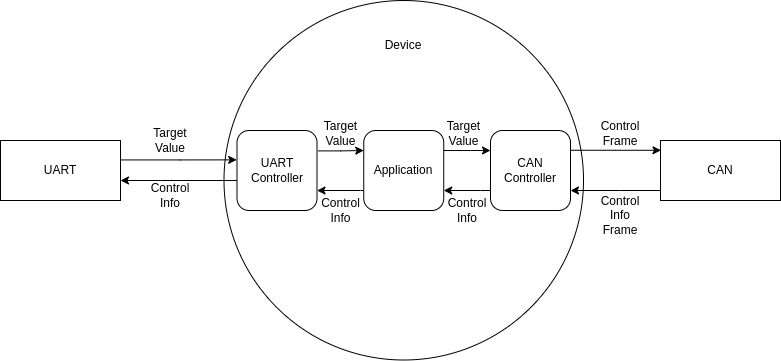

The diagram above was exported from draw.io. Its source (the exported page's mxGraphModel, read from the mxfile embedded in the PNG):
<mxGraphModel dx="815" dy="434" grid="1" gridSize="10" guides="1" tooltips="1" connect="1" arrows="1" fold="1" page="1" pageScale="1" pageWidth="827" pageHeight="1169" math="0" shadow="0">
  <root>
    <mxCell id="0" />
    <mxCell id="1" parent="0" />
    <mxCell id="DScY63v99rRsjomcVHHq-10" value="" style="ellipse;whiteSpace=wrap;html=1;aspect=fixed;" parent="1" vertex="1">
      <mxGeometry x="233.5" y="130" width="359.5" height="359.5" as="geometry" />
    </mxCell>
    <mxCell id="0qmk9doQlrF-zghDY58Q-1" style="edgeStyle=orthogonalEdgeStyle;rounded=0;orthogonalLoop=1;jettySize=auto;html=1;entryX=-0.004;entryY=0.367;entryDx=0;entryDy=0;entryPerimeter=0;" edge="1" parent="1" source="DScY63v99rRsjomcVHHq-4" target="Ht0NL2pqJxZ8OELBMpb3-1">
      <mxGeometry relative="1" as="geometry">
        <Array as="points">
          <mxPoint x="190" y="290" />
        </Array>
      </mxGeometry>
    </mxCell>
    <mxCell id="DScY63v99rRsjomcVHHq-4" value="UART" style="rounded=0;whiteSpace=wrap;html=1;" parent="1" vertex="1">
      <mxGeometry x="10" y="270" width="120" height="60" as="geometry" />
    </mxCell>
    <mxCell id="Kh__uIuJmjUJQLszmCyF-9" style="edgeStyle=orthogonalEdgeStyle;rounded=0;orthogonalLoop=1;jettySize=auto;html=1;entryX=1;entryY=0.75;entryDx=0;entryDy=0;" edge="1" parent="1" source="DScY63v99rRsjomcVHHq-5" target="Ht0NL2pqJxZ8OELBMpb3-2">
      <mxGeometry relative="1" as="geometry">
        <Array as="points">
          <mxPoint x="630" y="320" />
          <mxPoint x="630" y="320" />
        </Array>
      </mxGeometry>
    </mxCell>
    <mxCell id="DScY63v99rRsjomcVHHq-5" value="CAN" style="rounded=0;whiteSpace=wrap;html=1;" parent="1" vertex="1">
      <mxGeometry x="670" y="270" width="120" height="60" as="geometry" />
    </mxCell>
    <mxCell id="Kh__uIuJmjUJQLszmCyF-2" style="edgeStyle=orthogonalEdgeStyle;rounded=0;orthogonalLoop=1;jettySize=auto;html=1;entryX=1;entryY=0.75;entryDx=0;entryDy=0;" edge="1" parent="1" source="DScY63v99rRsjomcVHHq-6" target="Ht0NL2pqJxZ8OELBMpb3-1">
      <mxGeometry relative="1" as="geometry">
        <mxPoint x="330" y="300.00000000000006" as="targetPoint" />
        <Array as="points">
          <mxPoint x="370" y="320" />
          <mxPoint x="370" y="320" />
        </Array>
      </mxGeometry>
    </mxCell>
    <mxCell id="Kh__uIuJmjUJQLszmCyF-3" style="edgeStyle=orthogonalEdgeStyle;rounded=0;orthogonalLoop=1;jettySize=auto;html=1;entryX=0;entryY=0.25;entryDx=0;entryDy=0;" edge="1" parent="1" source="DScY63v99rRsjomcVHHq-6" target="Ht0NL2pqJxZ8OELBMpb3-2">
      <mxGeometry relative="1" as="geometry">
        <Array as="points">
          <mxPoint x="480" y="280" />
          <mxPoint x="480" y="280" />
        </Array>
      </mxGeometry>
    </mxCell>
    <mxCell id="DScY63v99rRsjomcVHHq-6" value="Application" style="rounded=1;whiteSpace=wrap;html=1;" parent="1" vertex="1">
      <mxGeometry x="373.25" y="260" width="80" height="80" as="geometry" />
    </mxCell>
    <mxCell id="DScY63v99rRsjomcVHHq-7" value="Device" style="text;html=1;align=center;verticalAlign=middle;whiteSpace=wrap;rounded=0;" parent="1" vertex="1">
      <mxGeometry x="383.25" y="160" width="60" height="30" as="geometry" />
    </mxCell>
    <mxCell id="QsPGumAWNPRL0lQ5EBWs-1" value="&lt;font&gt;Target Value&lt;/font&gt;" style="text;html=1;align=center;verticalAlign=middle;whiteSpace=wrap;rounded=0;" parent="1" vertex="1">
      <mxGeometry x="150" y="255" width="60" height="30" as="geometry" />
    </mxCell>
    <mxCell id="QsPGumAWNPRL0lQ5EBWs-2" value="&lt;font&gt;Control Info&lt;/font&gt;" style="text;html=1;align=center;verticalAlign=middle;whiteSpace=wrap;rounded=0;" parent="1" vertex="1">
      <mxGeometry x="150" y="310" width="60" height="30" as="geometry" />
    </mxCell>
    <mxCell id="QsPGumAWNPRL0lQ5EBWs-3" value="&lt;font&gt;Control Frame&lt;/font&gt;" style="text;html=1;align=center;verticalAlign=middle;whiteSpace=wrap;rounded=0;" parent="1" vertex="1">
      <mxGeometry x="599.5" y="247.5" width="60" height="30" as="geometry" />
    </mxCell>
    <mxCell id="QsPGumAWNPRL0lQ5EBWs-4" value="&lt;font&gt;Control Info Frame&lt;/font&gt;" style="text;html=1;align=center;verticalAlign=middle;whiteSpace=wrap;rounded=0;" parent="1" vertex="1">
      <mxGeometry x="599.5" y="330" width="60" height="30" as="geometry" />
    </mxCell>
    <mxCell id="0qmk9doQlrF-zghDY58Q-2" style="edgeStyle=orthogonalEdgeStyle;rounded=0;orthogonalLoop=1;jettySize=auto;html=1;" edge="1" parent="1" source="Ht0NL2pqJxZ8OELBMpb3-1" target="DScY63v99rRsjomcVHHq-4">
      <mxGeometry relative="1" as="geometry">
        <Array as="points">
          <mxPoint x="170" y="310" />
          <mxPoint x="170" y="310" />
        </Array>
      </mxGeometry>
    </mxCell>
    <mxCell id="0qmk9doQlrF-zghDY58Q-3" style="edgeStyle=orthogonalEdgeStyle;rounded=0;orthogonalLoop=1;jettySize=auto;html=1;entryX=0;entryY=0.25;entryDx=0;entryDy=0;exitX=1.014;exitY=0.255;exitDx=0;exitDy=0;exitPerimeter=0;" edge="1" parent="1" source="Ht0NL2pqJxZ8OELBMpb3-1" target="DScY63v99rRsjomcVHHq-6">
      <mxGeometry relative="1" as="geometry">
        <mxPoint x="330.72" y="285.04555555555555" as="sourcePoint" />
        <mxPoint x="383.25" y="285" as="targetPoint" />
        <Array as="points" />
      </mxGeometry>
    </mxCell>
    <mxCell id="Ht0NL2pqJxZ8OELBMpb3-1" value="UART Controller" style="rounded=1;whiteSpace=wrap;html=1;" vertex="1" parent="1">
      <mxGeometry x="246.5" y="260" width="80" height="80" as="geometry" />
    </mxCell>
    <mxCell id="Kh__uIuJmjUJQLszmCyF-6" style="edgeStyle=orthogonalEdgeStyle;rounded=0;orthogonalLoop=1;jettySize=auto;html=1;entryX=1;entryY=0.75;entryDx=0;entryDy=0;" edge="1" parent="1" source="Ht0NL2pqJxZ8OELBMpb3-2" target="DScY63v99rRsjomcVHHq-6">
      <mxGeometry relative="1" as="geometry">
        <Array as="points">
          <mxPoint x="490" y="320" />
          <mxPoint x="490" y="320" />
        </Array>
      </mxGeometry>
    </mxCell>
    <mxCell id="Ht0NL2pqJxZ8OELBMpb3-2" value="CAN Controller" style="rounded=1;whiteSpace=wrap;html=1;" vertex="1" parent="1">
      <mxGeometry x="500" y="260" width="80" height="80" as="geometry" />
    </mxCell>
    <mxCell id="Kh__uIuJmjUJQLszmCyF-10" style="edgeStyle=orthogonalEdgeStyle;rounded=0;orthogonalLoop=1;jettySize=auto;html=1;entryX=0.004;entryY=0.163;entryDx=0;entryDy=0;entryPerimeter=0;" edge="1" parent="1" source="Ht0NL2pqJxZ8OELBMpb3-2" target="DScY63v99rRsjomcVHHq-5">
      <mxGeometry relative="1" as="geometry">
        <Array as="points">
          <mxPoint x="625" y="280" />
        </Array>
      </mxGeometry>
    </mxCell>
    <mxCell id="Kh__uIuJmjUJQLszmCyF-11" value="&lt;font&gt;Control Info&lt;/font&gt;" style="text;html=1;align=center;verticalAlign=middle;whiteSpace=wrap;rounded=0;" vertex="1" parent="1">
      <mxGeometry x="456.63" y="330" width="40" height="20" as="geometry" />
    </mxCell>
    <mxCell id="QtPY0URTkq7k887Dm1-O-1" value="&lt;font&gt;Target Value&lt;/font&gt;" style="text;html=1;align=center;verticalAlign=middle;whiteSpace=wrap;rounded=0;" vertex="1" parent="1">
      <mxGeometry x="326.5" y="255" width="46.75" height="15" as="geometry" />
    </mxCell>
    <mxCell id="QtPY0URTkq7k887Dm1-O-2" value="&lt;font&gt;Target Value&lt;/font&gt;" style="text;html=1;align=center;verticalAlign=middle;whiteSpace=wrap;rounded=0;" vertex="1" parent="1">
      <mxGeometry x="449.88" y="255" width="46.75" height="15" as="geometry" />
    </mxCell>
    <mxCell id="QtPY0URTkq7k887Dm1-O-3" value="&lt;font&gt;Control Info&lt;/font&gt;" style="text;html=1;align=center;verticalAlign=middle;whiteSpace=wrap;rounded=0;" vertex="1" parent="1">
      <mxGeometry x="321.5" y="335" width="56.75" height="10" as="geometry" />
    </mxCell>
  </root>
</mxGraphModel>